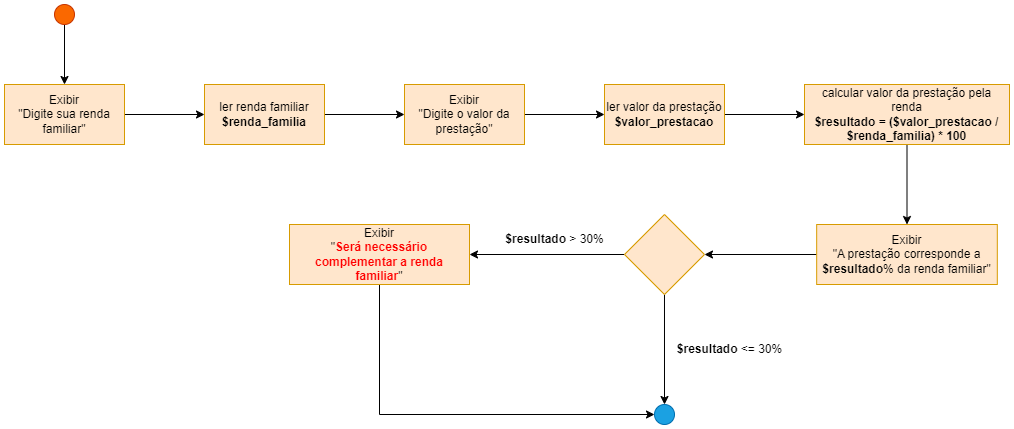

The diagram above was exported from draw.io. Its source (the exported page's mxGraphModel, read from the mxfile embedded in the PNG):
<mxGraphModel dx="1050" dy="2220" grid="1" gridSize="10" guides="1" tooltips="1" connect="1" arrows="1" fold="1" page="1" pageScale="1" pageWidth="1169" pageHeight="827" math="0" shadow="0">
  <root>
    <mxCell id="0" />
    <mxCell id="1" parent="0" />
    <mxCell id="m6o-N8ZjkG0vRCCmnrmr-3" value="" style="edgeStyle=orthogonalEdgeStyle;rounded=0;orthogonalLoop=1;jettySize=auto;html=1;" parent="1" source="m6o-N8ZjkG0vRCCmnrmr-1" target="m6o-N8ZjkG0vRCCmnrmr-2" edge="1">
      <mxGeometry relative="1" as="geometry" />
    </mxCell>
    <mxCell id="m6o-N8ZjkG0vRCCmnrmr-1" value="" style="ellipse;whiteSpace=wrap;html=1;fillColor=#fa6800;fontColor=#000000;strokeColor=#C73500;" parent="1" vertex="1">
      <mxGeometry x="145" y="-1550" width="20" height="20" as="geometry" />
    </mxCell>
    <mxCell id="m6o-N8ZjkG0vRCCmnrmr-5" value="" style="edgeStyle=orthogonalEdgeStyle;rounded=0;orthogonalLoop=1;jettySize=auto;html=1;" parent="1" source="m6o-N8ZjkG0vRCCmnrmr-2" target="m6o-N8ZjkG0vRCCmnrmr-4" edge="1">
      <mxGeometry relative="1" as="geometry" />
    </mxCell>
    <mxCell id="m6o-N8ZjkG0vRCCmnrmr-2" value="Exibir&lt;br&gt;&quot;Digite sua renda familiar&quot;" style="whiteSpace=wrap;html=1;fillColor=#ffe6cc;strokeColor=#d79b00;" parent="1" vertex="1">
      <mxGeometry x="95" y="-1470" width="120" height="60" as="geometry" />
    </mxCell>
    <mxCell id="m6o-N8ZjkG0vRCCmnrmr-7" value="" style="edgeStyle=orthogonalEdgeStyle;rounded=0;orthogonalLoop=1;jettySize=auto;html=1;" parent="1" source="m6o-N8ZjkG0vRCCmnrmr-4" target="m6o-N8ZjkG0vRCCmnrmr-6" edge="1">
      <mxGeometry relative="1" as="geometry" />
    </mxCell>
    <mxCell id="m6o-N8ZjkG0vRCCmnrmr-4" value="ler renda familiar&lt;br&gt;&lt;b&gt;$renda_familia&lt;/b&gt;" style="whiteSpace=wrap;html=1;fillColor=#ffe6cc;strokeColor=#d79b00;" parent="1" vertex="1">
      <mxGeometry x="295" y="-1470" width="120" height="60" as="geometry" />
    </mxCell>
    <mxCell id="m6o-N8ZjkG0vRCCmnrmr-9" value="" style="edgeStyle=orthogonalEdgeStyle;rounded=0;orthogonalLoop=1;jettySize=auto;html=1;" parent="1" source="m6o-N8ZjkG0vRCCmnrmr-6" target="m6o-N8ZjkG0vRCCmnrmr-8" edge="1">
      <mxGeometry relative="1" as="geometry" />
    </mxCell>
    <mxCell id="m6o-N8ZjkG0vRCCmnrmr-6" value="Exibir&lt;br&gt;&quot;Digite o valor da prestação&quot;" style="whiteSpace=wrap;html=1;fillColor=#ffe6cc;strokeColor=#d79b00;" parent="1" vertex="1">
      <mxGeometry x="495" y="-1470" width="120" height="60" as="geometry" />
    </mxCell>
    <mxCell id="m6o-N8ZjkG0vRCCmnrmr-11" value="" style="edgeStyle=orthogonalEdgeStyle;rounded=0;orthogonalLoop=1;jettySize=auto;html=1;" parent="1" source="m6o-N8ZjkG0vRCCmnrmr-8" target="m6o-N8ZjkG0vRCCmnrmr-10" edge="1">
      <mxGeometry relative="1" as="geometry" />
    </mxCell>
    <mxCell id="m6o-N8ZjkG0vRCCmnrmr-8" value="ler valor da prestação&lt;br&gt;&lt;b&gt;$valor_prestacao&lt;/b&gt;" style="whiteSpace=wrap;html=1;fillColor=#ffe6cc;strokeColor=#d79b00;" parent="1" vertex="1">
      <mxGeometry x="695" y="-1470" width="120" height="60" as="geometry" />
    </mxCell>
    <mxCell id="m6o-N8ZjkG0vRCCmnrmr-13" value="" style="edgeStyle=orthogonalEdgeStyle;rounded=0;orthogonalLoop=1;jettySize=auto;html=1;" parent="1" source="m6o-N8ZjkG0vRCCmnrmr-10" target="m6o-N8ZjkG0vRCCmnrmr-12" edge="1">
      <mxGeometry relative="1" as="geometry" />
    </mxCell>
    <mxCell id="m6o-N8ZjkG0vRCCmnrmr-10" value="calcular valor da prestação pela renda&lt;br&gt;&lt;b&gt;$resultado = ($valor_prestacao / $renda_familia) * 100&lt;/b&gt;" style="whiteSpace=wrap;html=1;fillColor=#ffe6cc;strokeColor=#d79b00;" parent="1" vertex="1">
      <mxGeometry x="895" y="-1470" width="205" height="60" as="geometry" />
    </mxCell>
    <mxCell id="m6o-N8ZjkG0vRCCmnrmr-15" value="" style="edgeStyle=orthogonalEdgeStyle;rounded=0;orthogonalLoop=1;jettySize=auto;html=1;" parent="1" source="m6o-N8ZjkG0vRCCmnrmr-12" target="m6o-N8ZjkG0vRCCmnrmr-14" edge="1">
      <mxGeometry relative="1" as="geometry" />
    </mxCell>
    <mxCell id="m6o-N8ZjkG0vRCCmnrmr-12" value="Exibir&lt;br&gt;&quot;A prestação corresponde a &lt;b&gt;$resultado&lt;/b&gt;% da renda familiar&quot;" style="whiteSpace=wrap;html=1;fillColor=#ffe6cc;strokeColor=#d79b00;" parent="1" vertex="1">
      <mxGeometry x="907.18" y="-1330" width="180.63" height="60" as="geometry" />
    </mxCell>
    <mxCell id="m6o-N8ZjkG0vRCCmnrmr-17" value="" style="edgeStyle=orthogonalEdgeStyle;rounded=0;orthogonalLoop=1;jettySize=auto;html=1;" parent="1" source="m6o-N8ZjkG0vRCCmnrmr-14" target="m6o-N8ZjkG0vRCCmnrmr-16" edge="1">
      <mxGeometry relative="1" as="geometry" />
    </mxCell>
    <mxCell id="doC0vGVE7p4XM7wEXtla-5" style="edgeStyle=orthogonalEdgeStyle;rounded=0;orthogonalLoop=1;jettySize=auto;html=1;exitX=0.5;exitY=1;exitDx=0;exitDy=0;entryX=0.5;entryY=0;entryDx=0;entryDy=0;" parent="1" source="m6o-N8ZjkG0vRCCmnrmr-14" target="doC0vGVE7p4XM7wEXtla-1" edge="1">
      <mxGeometry relative="1" as="geometry" />
    </mxCell>
    <mxCell id="m6o-N8ZjkG0vRCCmnrmr-14" value="" style="rhombus;whiteSpace=wrap;html=1;fillColor=#ffe6cc;strokeColor=#d79b00;" parent="1" vertex="1">
      <mxGeometry x="714.995" y="-1340" width="80" height="80" as="geometry" />
    </mxCell>
    <mxCell id="doC0vGVE7p4XM7wEXtla-4" style="edgeStyle=orthogonalEdgeStyle;rounded=0;orthogonalLoop=1;jettySize=auto;html=1;exitX=0.5;exitY=1;exitDx=0;exitDy=0;entryX=0;entryY=0.5;entryDx=0;entryDy=0;" parent="1" source="m6o-N8ZjkG0vRCCmnrmr-16" target="doC0vGVE7p4XM7wEXtla-1" edge="1">
      <mxGeometry relative="1" as="geometry" />
    </mxCell>
    <mxCell id="m6o-N8ZjkG0vRCCmnrmr-16" value="Exibir&lt;br&gt;&quot;&lt;b&gt;&lt;font color=&quot;#ff0000&quot;&gt;Será necessário complementar a renda familiar&lt;/font&gt;&lt;/b&gt;&quot;" style="whiteSpace=wrap;html=1;fillColor=#ffe6cc;strokeColor=#d79b00;" parent="1" vertex="1">
      <mxGeometry x="380" y="-1330" width="180" height="60" as="geometry" />
    </mxCell>
    <mxCell id="m6o-N8ZjkG0vRCCmnrmr-18" value="&lt;b&gt;$resultado&lt;/b&gt; &amp;gt; 30%" style="text;html=1;align=center;verticalAlign=middle;resizable=0;points=[];autosize=1;strokeColor=none;fillColor=none;" parent="1" vertex="1">
      <mxGeometry x="585" y="-1330" width="120" height="30" as="geometry" />
    </mxCell>
    <mxCell id="doC0vGVE7p4XM7wEXtla-1" value="" style="ellipse;whiteSpace=wrap;html=1;fillColor=#1ba1e2;fontColor=#ffffff;strokeColor=#006EAF;" parent="1" vertex="1">
      <mxGeometry x="745" y="-1150" width="20" height="20" as="geometry" />
    </mxCell>
    <mxCell id="doC0vGVE7p4XM7wEXtla-6" value="&lt;b style=&quot;border-color: var(--border-color);&quot;&gt;$resultado&lt;/b&gt;&amp;nbsp;&amp;lt;= 30%" style="text;html=1;align=center;verticalAlign=middle;resizable=0;points=[];autosize=1;strokeColor=none;fillColor=none;" parent="1" vertex="1">
      <mxGeometry x="755" y="-1220" width="130" height="30" as="geometry" />
    </mxCell>
  </root>
</mxGraphModel>